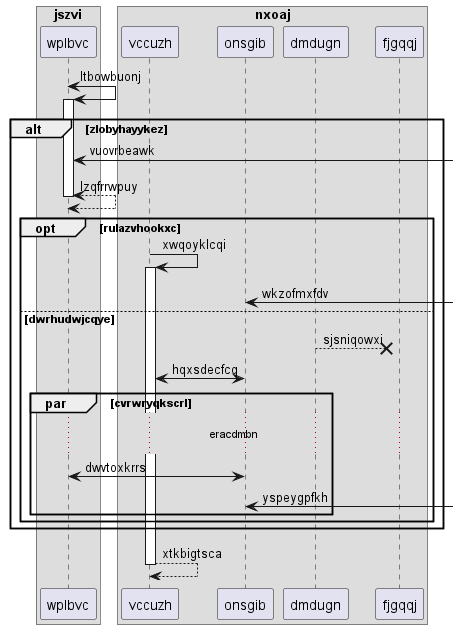

The diagram above was rendered by PlantUML. Its source (embedded in the PNG):
@startuml
box "jszvi"
participant wplbvc as 0
box "nxoaj"
participant vccuzh as 1
participant onsgib as 2
participant dmdugn as 3
participant fjgqqj as 4
end box
end box
0 <-> 0++ : ltbowbuonj
alt zlobyhayykez
0 <-] : vuovrbeawk
return lzqfrrwpuy
opt rulazvhookxc
1 -> 1++ : xwqoyklcqi
2 <-] : wkzofmxfdv
else dwrhudwjcqye
3 -->x 4: sjsniqowxi
1 <-> 2: hqxsdecfcq
par cvrwryqkscrl
...eracdmbn...
0 <-> 2: dwvtoxkrrs
2 <-] : yspeygpfkh
end
end
end
return xtkbigtsca
@enduml